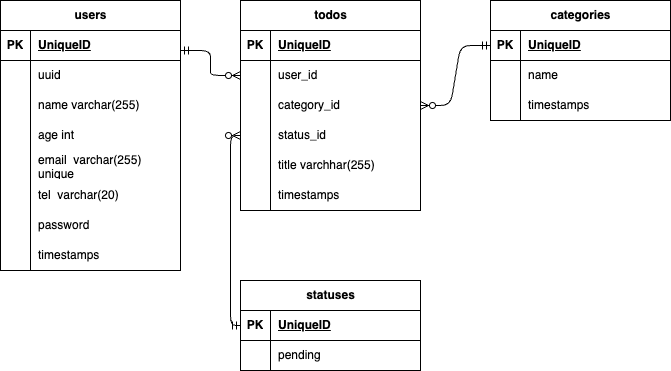

The diagram above was exported from draw.io. Its source (the exported page's mxGraphModel, read from the mxfile embedded in the PNG):
<mxGraphModel dx="718" dy="349" grid="1" gridSize="10" guides="1" tooltips="1" connect="1" arrows="1" fold="1" page="1" pageScale="1" pageWidth="827" pageHeight="1169" math="0" shadow="0">
  <root>
    <mxCell id="0" />
    <mxCell id="1" parent="0" />
    <mxCell id="2" value="users" style="shape=table;startSize=30;container=1;collapsible=1;childLayout=tableLayout;fixedRows=1;rowLines=0;fontStyle=1;align=center;resizeLast=1;html=1;" parent="1" vertex="1">
      <mxGeometry x="70" y="80" width="180" height="270" as="geometry" />
    </mxCell>
    <mxCell id="3" value="" style="shape=tableRow;horizontal=0;startSize=0;swimlaneHead=0;swimlaneBody=0;fillColor=none;collapsible=0;dropTarget=0;points=[[0,0.5],[1,0.5]];portConstraint=eastwest;top=0;left=0;right=0;bottom=1;" parent="2" vertex="1">
      <mxGeometry y="30" width="180" height="30" as="geometry" />
    </mxCell>
    <mxCell id="4" value="PK" style="shape=partialRectangle;connectable=0;fillColor=none;top=0;left=0;bottom=0;right=0;fontStyle=1;overflow=hidden;whiteSpace=wrap;html=1;" parent="3" vertex="1">
      <mxGeometry width="30" height="30" as="geometry">
        <mxRectangle width="30" height="30" as="alternateBounds" />
      </mxGeometry>
    </mxCell>
    <mxCell id="5" value="UniqueID" style="shape=partialRectangle;connectable=0;fillColor=none;top=0;left=0;bottom=0;right=0;align=left;spacingLeft=6;fontStyle=5;overflow=hidden;whiteSpace=wrap;html=1;" parent="3" vertex="1">
      <mxGeometry x="30" width="150" height="30" as="geometry">
        <mxRectangle width="150" height="30" as="alternateBounds" />
      </mxGeometry>
    </mxCell>
    <mxCell id="6" value="" style="shape=tableRow;horizontal=0;startSize=0;swimlaneHead=0;swimlaneBody=0;fillColor=none;collapsible=0;dropTarget=0;points=[[0,0.5],[1,0.5]];portConstraint=eastwest;top=0;left=0;right=0;bottom=0;" parent="2" vertex="1">
      <mxGeometry y="60" width="180" height="30" as="geometry" />
    </mxCell>
    <mxCell id="7" value="" style="shape=partialRectangle;connectable=0;fillColor=none;top=0;left=0;bottom=0;right=0;editable=1;overflow=hidden;whiteSpace=wrap;html=1;" parent="6" vertex="1">
      <mxGeometry width="30" height="30" as="geometry">
        <mxRectangle width="30" height="30" as="alternateBounds" />
      </mxGeometry>
    </mxCell>
    <mxCell id="8" value="uuid" style="shape=partialRectangle;connectable=0;fillColor=none;top=0;left=0;bottom=0;right=0;align=left;spacingLeft=6;overflow=hidden;whiteSpace=wrap;html=1;" parent="6" vertex="1">
      <mxGeometry x="30" width="150" height="30" as="geometry">
        <mxRectangle width="150" height="30" as="alternateBounds" />
      </mxGeometry>
    </mxCell>
    <mxCell id="9" value="" style="shape=tableRow;horizontal=0;startSize=0;swimlaneHead=0;swimlaneBody=0;fillColor=none;collapsible=0;dropTarget=0;points=[[0,0.5],[1,0.5]];portConstraint=eastwest;top=0;left=0;right=0;bottom=0;" parent="2" vertex="1">
      <mxGeometry y="90" width="180" height="30" as="geometry" />
    </mxCell>
    <mxCell id="10" value="" style="shape=partialRectangle;connectable=0;fillColor=none;top=0;left=0;bottom=0;right=0;editable=1;overflow=hidden;whiteSpace=wrap;html=1;" parent="9" vertex="1">
      <mxGeometry width="30" height="30" as="geometry">
        <mxRectangle width="30" height="30" as="alternateBounds" />
      </mxGeometry>
    </mxCell>
    <mxCell id="11" value="name varchar(255)" style="shape=partialRectangle;connectable=0;fillColor=none;top=0;left=0;bottom=0;right=0;align=left;spacingLeft=6;overflow=hidden;whiteSpace=wrap;html=1;" parent="9" vertex="1">
      <mxGeometry x="30" width="150" height="30" as="geometry">
        <mxRectangle width="150" height="30" as="alternateBounds" />
      </mxGeometry>
    </mxCell>
    <mxCell id="12" value="" style="shape=tableRow;horizontal=0;startSize=0;swimlaneHead=0;swimlaneBody=0;fillColor=none;collapsible=0;dropTarget=0;points=[[0,0.5],[1,0.5]];portConstraint=eastwest;top=0;left=0;right=0;bottom=0;" parent="2" vertex="1">
      <mxGeometry y="120" width="180" height="30" as="geometry" />
    </mxCell>
    <mxCell id="13" value="" style="shape=partialRectangle;connectable=0;fillColor=none;top=0;left=0;bottom=0;right=0;editable=1;overflow=hidden;whiteSpace=wrap;html=1;" parent="12" vertex="1">
      <mxGeometry width="30" height="30" as="geometry">
        <mxRectangle width="30" height="30" as="alternateBounds" />
      </mxGeometry>
    </mxCell>
    <mxCell id="14" value="age int" style="shape=partialRectangle;connectable=0;fillColor=none;top=0;left=0;bottom=0;right=0;align=left;spacingLeft=6;overflow=hidden;whiteSpace=wrap;html=1;" parent="12" vertex="1">
      <mxGeometry x="30" width="150" height="30" as="geometry">
        <mxRectangle width="150" height="30" as="alternateBounds" />
      </mxGeometry>
    </mxCell>
    <mxCell id="41" value="" style="shape=tableRow;horizontal=0;startSize=0;swimlaneHead=0;swimlaneBody=0;fillColor=none;collapsible=0;dropTarget=0;points=[[0,0.5],[1,0.5]];portConstraint=eastwest;top=0;left=0;right=0;bottom=0;" parent="2" vertex="1">
      <mxGeometry y="150" width="180" height="30" as="geometry" />
    </mxCell>
    <mxCell id="42" value="" style="shape=partialRectangle;connectable=0;fillColor=none;top=0;left=0;bottom=0;right=0;editable=1;overflow=hidden;whiteSpace=wrap;html=1;" parent="41" vertex="1">
      <mxGeometry width="30" height="30" as="geometry">
        <mxRectangle width="30" height="30" as="alternateBounds" />
      </mxGeometry>
    </mxCell>
    <mxCell id="43" value="email&amp;nbsp;&lt;span style=&quot;color: rgb(0, 0, 0);&quot;&gt;&amp;nbsp;varchar(255) unique&lt;/span&gt;" style="shape=partialRectangle;connectable=0;fillColor=none;top=0;left=0;bottom=0;right=0;align=left;spacingLeft=6;overflow=hidden;whiteSpace=wrap;html=1;" parent="41" vertex="1">
      <mxGeometry x="30" width="150" height="30" as="geometry">
        <mxRectangle width="150" height="30" as="alternateBounds" />
      </mxGeometry>
    </mxCell>
    <mxCell id="44" value="" style="shape=tableRow;horizontal=0;startSize=0;swimlaneHead=0;swimlaneBody=0;fillColor=none;collapsible=0;dropTarget=0;points=[[0,0.5],[1,0.5]];portConstraint=eastwest;top=0;left=0;right=0;bottom=0;" parent="2" vertex="1">
      <mxGeometry y="180" width="180" height="30" as="geometry" />
    </mxCell>
    <mxCell id="45" value="" style="shape=partialRectangle;connectable=0;fillColor=none;top=0;left=0;bottom=0;right=0;editable=1;overflow=hidden;whiteSpace=wrap;html=1;" parent="44" vertex="1">
      <mxGeometry width="30" height="30" as="geometry">
        <mxRectangle width="30" height="30" as="alternateBounds" />
      </mxGeometry>
    </mxCell>
    <mxCell id="46" value="tel&amp;nbsp;&lt;span style=&quot;color: rgb(0, 0, 0);&quot;&gt;&amp;nbsp;varchar(20)&lt;/span&gt;" style="shape=partialRectangle;connectable=0;fillColor=none;top=0;left=0;bottom=0;right=0;align=left;spacingLeft=6;overflow=hidden;whiteSpace=wrap;html=1;" parent="44" vertex="1">
      <mxGeometry x="30" width="150" height="30" as="geometry">
        <mxRectangle width="150" height="30" as="alternateBounds" />
      </mxGeometry>
    </mxCell>
    <mxCell id="47" value="" style="shape=tableRow;horizontal=0;startSize=0;swimlaneHead=0;swimlaneBody=0;fillColor=none;collapsible=0;dropTarget=0;points=[[0,0.5],[1,0.5]];portConstraint=eastwest;top=0;left=0;right=0;bottom=0;" parent="2" vertex="1">
      <mxGeometry y="210" width="180" height="30" as="geometry" />
    </mxCell>
    <mxCell id="48" value="" style="shape=partialRectangle;connectable=0;fillColor=none;top=0;left=0;bottom=0;right=0;editable=1;overflow=hidden;whiteSpace=wrap;html=1;" parent="47" vertex="1">
      <mxGeometry width="30" height="30" as="geometry">
        <mxRectangle width="30" height="30" as="alternateBounds" />
      </mxGeometry>
    </mxCell>
    <mxCell id="49" value="password" style="shape=partialRectangle;connectable=0;fillColor=none;top=0;left=0;bottom=0;right=0;align=left;spacingLeft=6;overflow=hidden;whiteSpace=wrap;html=1;" parent="47" vertex="1">
      <mxGeometry x="30" width="150" height="30" as="geometry">
        <mxRectangle width="150" height="30" as="alternateBounds" />
      </mxGeometry>
    </mxCell>
    <mxCell id="50" value="" style="shape=tableRow;horizontal=0;startSize=0;swimlaneHead=0;swimlaneBody=0;fillColor=none;collapsible=0;dropTarget=0;points=[[0,0.5],[1,0.5]];portConstraint=eastwest;top=0;left=0;right=0;bottom=0;" parent="2" vertex="1">
      <mxGeometry y="240" width="180" height="30" as="geometry" />
    </mxCell>
    <mxCell id="51" value="" style="shape=partialRectangle;connectable=0;fillColor=none;top=0;left=0;bottom=0;right=0;editable=1;overflow=hidden;whiteSpace=wrap;html=1;" parent="50" vertex="1">
      <mxGeometry width="30" height="30" as="geometry">
        <mxRectangle width="30" height="30" as="alternateBounds" />
      </mxGeometry>
    </mxCell>
    <mxCell id="52" value="timestamps" style="shape=partialRectangle;connectable=0;fillColor=none;top=0;left=0;bottom=0;right=0;align=left;spacingLeft=6;overflow=hidden;whiteSpace=wrap;html=1;" parent="50" vertex="1">
      <mxGeometry x="30" width="150" height="30" as="geometry">
        <mxRectangle width="150" height="30" as="alternateBounds" />
      </mxGeometry>
    </mxCell>
    <mxCell id="15" value="todos" style="shape=table;startSize=30;container=1;collapsible=1;childLayout=tableLayout;fixedRows=1;rowLines=0;fontStyle=1;align=center;resizeLast=1;html=1;" parent="1" vertex="1">
      <mxGeometry x="310" y="80" width="180" height="210" as="geometry" />
    </mxCell>
    <mxCell id="16" value="" style="shape=tableRow;horizontal=0;startSize=0;swimlaneHead=0;swimlaneBody=0;fillColor=none;collapsible=0;dropTarget=0;points=[[0,0.5],[1,0.5]];portConstraint=eastwest;top=0;left=0;right=0;bottom=1;" parent="15" vertex="1">
      <mxGeometry y="30" width="180" height="30" as="geometry" />
    </mxCell>
    <mxCell id="17" value="PK" style="shape=partialRectangle;connectable=0;fillColor=none;top=0;left=0;bottom=0;right=0;fontStyle=1;overflow=hidden;whiteSpace=wrap;html=1;" parent="16" vertex="1">
      <mxGeometry width="30" height="30" as="geometry">
        <mxRectangle width="30" height="30" as="alternateBounds" />
      </mxGeometry>
    </mxCell>
    <mxCell id="18" value="UniqueID" style="shape=partialRectangle;connectable=0;fillColor=none;top=0;left=0;bottom=0;right=0;align=left;spacingLeft=6;fontStyle=5;overflow=hidden;whiteSpace=wrap;html=1;" parent="16" vertex="1">
      <mxGeometry x="30" width="150" height="30" as="geometry">
        <mxRectangle width="150" height="30" as="alternateBounds" />
      </mxGeometry>
    </mxCell>
    <mxCell id="19" value="" style="shape=tableRow;horizontal=0;startSize=0;swimlaneHead=0;swimlaneBody=0;fillColor=none;collapsible=0;dropTarget=0;points=[[0,0.5],[1,0.5]];portConstraint=eastwest;top=0;left=0;right=0;bottom=0;" parent="15" vertex="1">
      <mxGeometry y="60" width="180" height="30" as="geometry" />
    </mxCell>
    <mxCell id="20" value="" style="shape=partialRectangle;connectable=0;fillColor=none;top=0;left=0;bottom=0;right=0;editable=1;overflow=hidden;whiteSpace=wrap;html=1;" parent="19" vertex="1">
      <mxGeometry width="30" height="30" as="geometry">
        <mxRectangle width="30" height="30" as="alternateBounds" />
      </mxGeometry>
    </mxCell>
    <mxCell id="21" value="user_id" style="shape=partialRectangle;connectable=0;fillColor=none;top=0;left=0;bottom=0;right=0;align=left;spacingLeft=6;overflow=hidden;whiteSpace=wrap;html=1;" parent="19" vertex="1">
      <mxGeometry x="30" width="150" height="30" as="geometry">
        <mxRectangle width="150" height="30" as="alternateBounds" />
      </mxGeometry>
    </mxCell>
    <mxCell id="22" value="" style="shape=tableRow;horizontal=0;startSize=0;swimlaneHead=0;swimlaneBody=0;fillColor=none;collapsible=0;dropTarget=0;points=[[0,0.5],[1,0.5]];portConstraint=eastwest;top=0;left=0;right=0;bottom=0;" parent="15" vertex="1">
      <mxGeometry y="90" width="180" height="30" as="geometry" />
    </mxCell>
    <mxCell id="23" value="" style="shape=partialRectangle;connectable=0;fillColor=none;top=0;left=0;bottom=0;right=0;editable=1;overflow=hidden;whiteSpace=wrap;html=1;" parent="22" vertex="1">
      <mxGeometry width="30" height="30" as="geometry">
        <mxRectangle width="30" height="30" as="alternateBounds" />
      </mxGeometry>
    </mxCell>
    <mxCell id="24" value="category_id" style="shape=partialRectangle;connectable=0;fillColor=none;top=0;left=0;bottom=0;right=0;align=left;spacingLeft=6;overflow=hidden;whiteSpace=wrap;html=1;" parent="22" vertex="1">
      <mxGeometry x="30" width="150" height="30" as="geometry">
        <mxRectangle width="150" height="30" as="alternateBounds" />
      </mxGeometry>
    </mxCell>
    <mxCell id="25" value="" style="shape=tableRow;horizontal=0;startSize=0;swimlaneHead=0;swimlaneBody=0;fillColor=none;collapsible=0;dropTarget=0;points=[[0,0.5],[1,0.5]];portConstraint=eastwest;top=0;left=0;right=0;bottom=0;" parent="15" vertex="1">
      <mxGeometry y="120" width="180" height="30" as="geometry" />
    </mxCell>
    <mxCell id="26" value="" style="shape=partialRectangle;connectable=0;fillColor=none;top=0;left=0;bottom=0;right=0;editable=1;overflow=hidden;whiteSpace=wrap;html=1;" parent="25" vertex="1">
      <mxGeometry width="30" height="30" as="geometry">
        <mxRectangle width="30" height="30" as="alternateBounds" />
      </mxGeometry>
    </mxCell>
    <mxCell id="27" value="status_id" style="shape=partialRectangle;connectable=0;fillColor=none;top=0;left=0;bottom=0;right=0;align=left;spacingLeft=6;overflow=hidden;whiteSpace=wrap;html=1;" parent="25" vertex="1">
      <mxGeometry x="30" width="150" height="30" as="geometry">
        <mxRectangle width="150" height="30" as="alternateBounds" />
      </mxGeometry>
    </mxCell>
    <mxCell id="66" value="" style="shape=tableRow;horizontal=0;startSize=0;swimlaneHead=0;swimlaneBody=0;fillColor=none;collapsible=0;dropTarget=0;points=[[0,0.5],[1,0.5]];portConstraint=eastwest;top=0;left=0;right=0;bottom=0;" parent="15" vertex="1">
      <mxGeometry y="150" width="180" height="30" as="geometry" />
    </mxCell>
    <mxCell id="67" value="" style="shape=partialRectangle;connectable=0;fillColor=none;top=0;left=0;bottom=0;right=0;editable=1;overflow=hidden;whiteSpace=wrap;html=1;" parent="66" vertex="1">
      <mxGeometry width="30" height="30" as="geometry">
        <mxRectangle width="30" height="30" as="alternateBounds" />
      </mxGeometry>
    </mxCell>
    <mxCell id="68" value="&lt;span style=&quot;color: rgb(0, 0, 0);&quot;&gt;title varchhar(255)&lt;/span&gt;" style="shape=partialRectangle;connectable=0;fillColor=none;top=0;left=0;bottom=0;right=0;align=left;spacingLeft=6;overflow=hidden;whiteSpace=wrap;html=1;" parent="66" vertex="1">
      <mxGeometry x="30" width="150" height="30" as="geometry">
        <mxRectangle width="150" height="30" as="alternateBounds" />
      </mxGeometry>
    </mxCell>
    <mxCell id="69" value="" style="shape=tableRow;horizontal=0;startSize=0;swimlaneHead=0;swimlaneBody=0;fillColor=none;collapsible=0;dropTarget=0;points=[[0,0.5],[1,0.5]];portConstraint=eastwest;top=0;left=0;right=0;bottom=0;" parent="15" vertex="1">
      <mxGeometry y="180" width="180" height="30" as="geometry" />
    </mxCell>
    <mxCell id="70" value="" style="shape=partialRectangle;connectable=0;fillColor=none;top=0;left=0;bottom=0;right=0;editable=1;overflow=hidden;whiteSpace=wrap;html=1;" parent="69" vertex="1">
      <mxGeometry width="30" height="30" as="geometry">
        <mxRectangle width="30" height="30" as="alternateBounds" />
      </mxGeometry>
    </mxCell>
    <mxCell id="71" value="timestamps" style="shape=partialRectangle;connectable=0;fillColor=none;top=0;left=0;bottom=0;right=0;align=left;spacingLeft=6;overflow=hidden;whiteSpace=wrap;html=1;" parent="69" vertex="1">
      <mxGeometry x="30" width="150" height="30" as="geometry">
        <mxRectangle width="150" height="30" as="alternateBounds" />
      </mxGeometry>
    </mxCell>
    <mxCell id="28" value="categories" style="shape=table;startSize=30;container=1;collapsible=1;childLayout=tableLayout;fixedRows=1;rowLines=0;fontStyle=1;align=center;resizeLast=1;html=1;" parent="1" vertex="1">
      <mxGeometry x="560" y="80" width="180" height="120" as="geometry" />
    </mxCell>
    <mxCell id="29" value="" style="shape=tableRow;horizontal=0;startSize=0;swimlaneHead=0;swimlaneBody=0;fillColor=none;collapsible=0;dropTarget=0;points=[[0,0.5],[1,0.5]];portConstraint=eastwest;top=0;left=0;right=0;bottom=1;" parent="28" vertex="1">
      <mxGeometry y="30" width="180" height="30" as="geometry" />
    </mxCell>
    <mxCell id="30" value="PK" style="shape=partialRectangle;connectable=0;fillColor=none;top=0;left=0;bottom=0;right=0;fontStyle=1;overflow=hidden;whiteSpace=wrap;html=1;" parent="29" vertex="1">
      <mxGeometry width="30" height="30" as="geometry">
        <mxRectangle width="30" height="30" as="alternateBounds" />
      </mxGeometry>
    </mxCell>
    <mxCell id="31" value="UniqueID" style="shape=partialRectangle;connectable=0;fillColor=none;top=0;left=0;bottom=0;right=0;align=left;spacingLeft=6;fontStyle=5;overflow=hidden;whiteSpace=wrap;html=1;" parent="29" vertex="1">
      <mxGeometry x="30" width="150" height="30" as="geometry">
        <mxRectangle width="150" height="30" as="alternateBounds" />
      </mxGeometry>
    </mxCell>
    <mxCell id="32" value="" style="shape=tableRow;horizontal=0;startSize=0;swimlaneHead=0;swimlaneBody=0;fillColor=none;collapsible=0;dropTarget=0;points=[[0,0.5],[1,0.5]];portConstraint=eastwest;top=0;left=0;right=0;bottom=0;" parent="28" vertex="1">
      <mxGeometry y="60" width="180" height="30" as="geometry" />
    </mxCell>
    <mxCell id="33" value="" style="shape=partialRectangle;connectable=0;fillColor=none;top=0;left=0;bottom=0;right=0;editable=1;overflow=hidden;whiteSpace=wrap;html=1;" parent="32" vertex="1">
      <mxGeometry width="30" height="30" as="geometry">
        <mxRectangle width="30" height="30" as="alternateBounds" />
      </mxGeometry>
    </mxCell>
    <mxCell id="34" value="name" style="shape=partialRectangle;connectable=0;fillColor=none;top=0;left=0;bottom=0;right=0;align=left;spacingLeft=6;overflow=hidden;whiteSpace=wrap;html=1;" parent="32" vertex="1">
      <mxGeometry x="30" width="150" height="30" as="geometry">
        <mxRectangle width="150" height="30" as="alternateBounds" />
      </mxGeometry>
    </mxCell>
    <mxCell id="35" value="" style="shape=tableRow;horizontal=0;startSize=0;swimlaneHead=0;swimlaneBody=0;fillColor=none;collapsible=0;dropTarget=0;points=[[0,0.5],[1,0.5]];portConstraint=eastwest;top=0;left=0;right=0;bottom=0;" parent="28" vertex="1">
      <mxGeometry y="90" width="180" height="30" as="geometry" />
    </mxCell>
    <mxCell id="36" value="" style="shape=partialRectangle;connectable=0;fillColor=none;top=0;left=0;bottom=0;right=0;editable=1;overflow=hidden;whiteSpace=wrap;html=1;" parent="35" vertex="1">
      <mxGeometry width="30" height="30" as="geometry">
        <mxRectangle width="30" height="30" as="alternateBounds" />
      </mxGeometry>
    </mxCell>
    <mxCell id="37" value="timestamps" style="shape=partialRectangle;connectable=0;fillColor=none;top=0;left=0;bottom=0;right=0;align=left;spacingLeft=6;overflow=hidden;whiteSpace=wrap;html=1;" parent="35" vertex="1">
      <mxGeometry x="30" width="150" height="30" as="geometry">
        <mxRectangle width="150" height="30" as="alternateBounds" />
      </mxGeometry>
    </mxCell>
    <mxCell id="72" value="" style="edgeStyle=entityRelationEdgeStyle;fontSize=12;html=1;endArrow=ERzeroToMany;startArrow=ERmandOne;entryX=0;entryY=0.5;entryDx=0;entryDy=0;" parent="1" target="19" edge="1">
      <mxGeometry width="100" height="100" relative="1" as="geometry">
        <mxPoint x="250" y="130" as="sourcePoint" />
        <mxPoint x="350" y="30" as="targetPoint" />
      </mxGeometry>
    </mxCell>
    <mxCell id="73" value="" style="edgeStyle=entityRelationEdgeStyle;fontSize=12;html=1;endArrow=ERzeroToMany;startArrow=ERmandOne;exitX=0;exitY=0.5;exitDx=0;exitDy=0;entryX=1;entryY=0.5;entryDx=0;entryDy=0;" parent="1" source="29" target="22" edge="1">
      <mxGeometry width="100" height="100" relative="1" as="geometry">
        <mxPoint x="480" y="370" as="sourcePoint" />
        <mxPoint x="580" y="270" as="targetPoint" />
      </mxGeometry>
    </mxCell>
    <mxCell id="74" value="statuses" style="shape=table;startSize=30;container=1;collapsible=1;childLayout=tableLayout;fixedRows=1;rowLines=0;fontStyle=1;align=center;resizeLast=1;html=1;" parent="1" vertex="1">
      <mxGeometry x="310" y="360" width="180" height="90" as="geometry" />
    </mxCell>
    <mxCell id="75" value="" style="shape=tableRow;horizontal=0;startSize=0;swimlaneHead=0;swimlaneBody=0;fillColor=none;collapsible=0;dropTarget=0;points=[[0,0.5],[1,0.5]];portConstraint=eastwest;top=0;left=0;right=0;bottom=1;" parent="74" vertex="1">
      <mxGeometry y="30" width="180" height="30" as="geometry" />
    </mxCell>
    <mxCell id="76" value="PK" style="shape=partialRectangle;connectable=0;fillColor=none;top=0;left=0;bottom=0;right=0;fontStyle=1;overflow=hidden;whiteSpace=wrap;html=1;" parent="75" vertex="1">
      <mxGeometry width="30" height="30" as="geometry">
        <mxRectangle width="30" height="30" as="alternateBounds" />
      </mxGeometry>
    </mxCell>
    <mxCell id="77" value="UniqueID" style="shape=partialRectangle;connectable=0;fillColor=none;top=0;left=0;bottom=0;right=0;align=left;spacingLeft=6;fontStyle=5;overflow=hidden;whiteSpace=wrap;html=1;" parent="75" vertex="1">
      <mxGeometry x="30" width="150" height="30" as="geometry">
        <mxRectangle width="150" height="30" as="alternateBounds" />
      </mxGeometry>
    </mxCell>
    <mxCell id="78" value="" style="shape=tableRow;horizontal=0;startSize=0;swimlaneHead=0;swimlaneBody=0;fillColor=none;collapsible=0;dropTarget=0;points=[[0,0.5],[1,0.5]];portConstraint=eastwest;top=0;left=0;right=0;bottom=0;" parent="74" vertex="1">
      <mxGeometry y="60" width="180" height="30" as="geometry" />
    </mxCell>
    <mxCell id="79" value="" style="shape=partialRectangle;connectable=0;fillColor=none;top=0;left=0;bottom=0;right=0;editable=1;overflow=hidden;whiteSpace=wrap;html=1;" parent="78" vertex="1">
      <mxGeometry width="30" height="30" as="geometry">
        <mxRectangle width="30" height="30" as="alternateBounds" />
      </mxGeometry>
    </mxCell>
    <mxCell id="80" value="pending" style="shape=partialRectangle;connectable=0;fillColor=none;top=0;left=0;bottom=0;right=0;align=left;spacingLeft=6;overflow=hidden;whiteSpace=wrap;html=1;" parent="78" vertex="1">
      <mxGeometry x="30" width="150" height="30" as="geometry">
        <mxRectangle width="150" height="30" as="alternateBounds" />
      </mxGeometry>
    </mxCell>
    <mxCell id="87" value="" style="edgeStyle=orthogonalEdgeStyle;fontSize=12;html=1;endArrow=ERzeroToMany;startArrow=ERmandOne;entryX=0;entryY=0.5;entryDx=0;entryDy=0;exitX=0;exitY=0.5;exitDx=0;exitDy=0;" parent="1" source="75" target="25" edge="1">
      <mxGeometry width="100" height="100" relative="1" as="geometry">
        <mxPoint x="291" y="400" as="sourcePoint" />
        <mxPoint x="290" y="215" as="targetPoint" />
      </mxGeometry>
    </mxCell>
  </root>
</mxGraphModel>